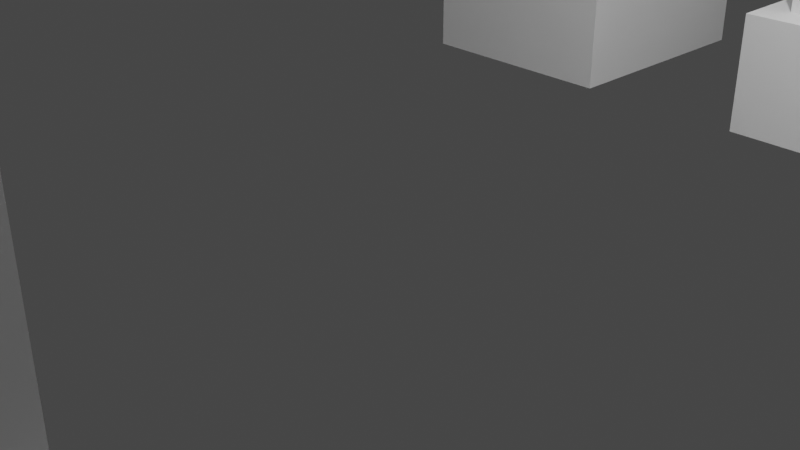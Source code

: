 # Source: mobs_sheeps.001.blend  (saved by Blender 2.81.16; exported with 4.5.12 LTS)
import bpy
from mathutils import Matrix  # noqa: F401  (used for matrix-valued properties, if any)

bpy.ops.wm.read_factory_settings(use_empty=True)
scene = bpy.context.scene
scene.name = 'Scene'

# ---- collections
col_collection = bpy.data.collections.new('Collection'); scene.collection.children.link(col_collection)

# ---- materials (node trees are filled in below, after node groups)
mat_material_001 = bpy.data.materials.new('Material.001')
mat_material_001.alpha_threshold = 0.0
mat_material_001.use_transparent_shadow = False
mat_material_001.roughness = 0.5
mat_material_001.line_color = (0.0, 0.0, 0.0, 1.0)

# ---- material node trees

# ---- world
world_world = bpy.data.worlds.new('World'); scene.world = world_world
world_world.use_nodes = True; world_world.node_tree.nodes.clear()
_N = world_world.node_tree.nodes; _L = world_world.node_tree.links
n0 = _N.new('ShaderNodeOutputWorld'); n0.name = 'World Output'; n0.location = (300, 300)
n1 = _N.new('ShaderNodeBackground'); n1.name = 'Background'; n1.location = (10, 300)
n1.inputs[0].default_value = (0.05088, 0.05088, 0.05088, 1.0)
_L.new(n1.outputs[0], n0.inputs[0])
n0.is_active_output = True
world_world.color = (0.05088, 0.05088, 0.05088)
world_world.use_sun_shadow = False
world_world.sun_shadow_jitter_overblur = 0.0

# ---- cameras
cam_camera = bpy.data.cameras.new('Camera')
cam_camera.clip_end = 100.0
cam_camera.ortho_scale = 7.314

# ---- lights
light_light = bpy.data.lights.new('Light', 'POINT')
light_light.transmission_factor = 0.0
light_light.energy = 1000.0
light_light.shadow_soft_size = 0.1
light_light.shadow_maximum_resolution = 0.006
light_light.use_absolute_resolution = True

# ---- meshes
me_cube_000 = bpy.data.meshes.new('Cube.000')
me_cube_000.from_pydata([(-0.6221, -1.381, 3.165), (-0.6221, -1.381, 4.368), (0.5809, -1.381, 3.165), (0.5809, -1.381, 4.368), (-0.6221, -2.685, 3.165), (-0.6221, -2.685, 4.368), (0.5809, -2.685, 3.165), (0.5809, -2.685, 4.368), (-0.3891, -2.685, 3.218), (-0.3891, -2.685, 3.93), (0.3479, -2.685, 3.218), (0.3479, -2.685, 3.93), (-0.3891, -2.824, 3.218), (-0.3891, -2.824, 3.93), (0.3479, -2.824, 3.218), (0.3479, -2.824, 3.93), (0.2244, -1.86, -0.02917), (0.8303, -1.86, -0.02917), (0.8303, -1.156, -0.02917), (0.2244, -1.156, -0.02917), (0.2244, -1.156, 0.2913), (0.8303, -1.156, 0.2913), (0.8303, -1.86, 0.2913), (0.2244, -1.86, 0.2913), (0.2972, -1.77, 0.2913), (0.7575, -1.77, 0.2913), (0.7575, -1.198, 0.2913), (0.2972, -1.198, 0.2913), (0.2972, -1.198, 1.998), (0.7575, -1.198, 1.998), (0.7575, -1.77, 1.998), (0.2972, -1.77, 1.998), (-0.8481, -1.86, -0.02917), (-0.2423, -1.86, -0.02917), (-0.2423, -1.156, -0.02917), (-0.8481, -1.156, -0.02917), (-0.8481, -1.156, 0.2913), (-0.2423, -1.156, 0.2913), (-0.2423, -1.86, 0.2913), (-0.8481, -1.86, 0.2913), (-0.7753, -1.77, 0.2913), (-0.3151, -1.77, 0.2913), (-0.3151, -1.198, 0.2913), (-0.7753, -1.198, 0.2913), (-0.7753, -1.198, 1.997), (-0.3151, -1.198, 1.997), (-0.3151, -1.77, 1.997), (-0.7753, -1.77, 1.997), (0.2244, 0.9827, -0.02917), (0.8303, 0.9827, -0.02917), (0.8303, 1.687, -0.02917), (0.2244, 1.687, -0.02917), (0.2244, 1.687, 0.2913), (0.8303, 1.687, 0.2913), (0.8303, 0.9827, 0.2913), (0.2244, 0.9827, 0.2913), (0.2972, 1.073, 0.2913), (0.7575, 1.073, 0.2913), (0.7575, 1.645, 0.2913), (0.2972, 1.645, 0.2913), (0.2972, 1.645, 2.061), (0.7575, 1.645, 2.061), (0.7575, 1.073, 2.061), (0.2972, 1.073, 2.061), (-0.8481, 0.9827, -0.02917), (-0.2423, 0.9827, -0.02917), (-0.2423, 1.687, -0.02917), (-0.8481, 1.687, -0.02917), (-0.8481, 1.687, 0.2913), (-0.2423, 1.687, 0.2913), (-0.2423, 0.9827, 0.2913), (-0.8481, 0.9827, 0.2913), (-0.7753, 1.073, 0.2913), (-0.3151, 1.073, 0.2913), (-0.3151, 1.645, 0.2913), (-0.7753, 1.645, 0.2913), (-0.7753, 1.645, 2.061), (-0.3151, 1.645, 2.061), (-0.3151, 1.073, 2.061), (-0.7753, 1.073, 2.061), (0.9294, 1.909, 1.924), (0.9294, -1.891, 1.924), (-0.9706, -1.891, 1.924), (-0.9706, 1.909, 1.924), (0.9294, 1.909, 3.824), (0.9294, -1.891, 3.824), (-0.9706, -1.891, 3.824), (-0.9706, 1.909, 3.824), (0.1284, 2.119, 2.842), (-0.1696, 2.119, 2.842), (0.1284, 2.119, 3.64), (-0.1696, 2.119, 3.64), (-0.1621, 1.909, 3.649), (0.1209, 1.909, 3.649), (-0.1621, 1.909, 2.844), (0.1209, 1.909, 2.844)], [], [(3, 1, 5, 7), (2, 0, 1, 3), (7, 5, 9, 11), (2, 3, 7, 6), (0, 2, 6, 4), (1, 0, 4, 5), (11, 9, 13, 15), (5, 4, 8, 9), (6, 7, 11, 10), (4, 6, 10, 8), (14, 15, 13, 12), (9, 8, 12, 13), (10, 11, 15, 14), (8, 10, 14, 12), (20, 21, 18, 19), (22, 23, 16, 17), (23, 20, 19, 16), (18, 17, 16, 19), (25, 24, 23, 22), (27, 26, 21, 20), (26, 25, 22, 21), (21, 22, 17, 18), (30, 31, 24, 25), (31, 28, 27, 24), (28, 29, 26, 27), (24, 27, 20, 23), (29, 30, 25, 26), (36, 37, 34, 35), (38, 39, 32, 33), (39, 36, 35, 32), (34, 33, 32, 35), (41, 40, 39, 38), (43, 42, 37, 36), (42, 41, 38, 37), (37, 38, 33, 34), (46, 47, 40, 41), (47, 44, 43, 40), (44, 45, 42, 43), (40, 43, 36, 39), (45, 46, 41, 42), (52, 53, 50, 51), (54, 55, 48, 49), (55, 52, 51, 48), (50, 49, 48, 51), (57, 56, 55, 54), (59, 58, 53, 52), (58, 57, 54, 53), (53, 54, 49, 50), (62, 63, 56, 57), (63, 60, 59, 56), (60, 61, 58, 59), (56, 59, 52, 55), (61, 62, 57, 58), (68, 69, 66, 67), (70, 71, 64, 65), (71, 68, 67, 64), (66, 65, 64, 67), (73, 72, 71, 70), (75, 74, 69, 68), (74, 73, 70, 69), (69, 70, 65, 66), (78, 79, 72, 73), (79, 76, 75, 72), (76, 77, 74, 75), (72, 75, 68, 71), (77, 78, 73, 74), (80, 81, 82, 83), (84, 87, 86, 85), (80, 84, 85, 81), (81, 85, 86, 82), (82, 86, 87, 83), (87, 84, 93, 92), (93, 95, 88, 90), (90, 88, 89, 91), (83, 87, 92, 94), (84, 80, 95, 93), (80, 83, 94, 95), (95, 94, 89, 88), (94, 92, 91, 89), (92, 93, 90, 91)])
_uv = me_cube_000.uv_layers.new(name='UVMap')
_uv.uv.foreach_set('vector', [0.456, 0.4267, 0.2164, 0.425, 0.2187, 0.6648, 0.4562, 0.6655, 0.4208, 0.4301, 0.1857, 0.4123, 0.1836, 0.649, 0.4082, 0.6489, 0.801, 0.4843, 0.4033, 0.4833, 0.4805, 0.3489, 0.7175, 0.3489, 0.191, 0.4373, 0.1978, 0.7037, 0.4603, 0.6992, 0.4507, 0.4372, 0.1814, 0.4338, 0.438, 0.4516, 0.4292, 0.6687, 0.1852, 0.6799, 0.4356, 0.4254, 0.2193, 0.4315, 0.2169, 0.6935, 0.4389, 0.6885, 0.6696, 0.2163, 0.5312, 0.2163, 0.559, 0.2008, 0.6418, 0.2008, 0.4033, 0.4833, 0.4029, 0.1141, 0.4805, 0.1333, 0.4805, 0.3489, 0.8008, 0.1206, 0.801, 0.4843, 0.7175, 0.3489, 0.7175, 0.1333, 0.4458, 0.2821, 0.7576, 0.2843, 0.7574, 0.3097, 0.4459, 0.3097, 0.6725, 0.174, 0.6725, 0.2742, 0.5305, 0.2742, 0.5305, 0.174, 0.529, 0.2523, 0.529, 0.1742, 0.546, 0.1755, 0.546, 0.251, 0.67, 0.1649, 0.67, 0.2714, 0.6544, 0.2717, 0.6544, 0.1665, 0.532, 0.1709, 0.6705, 0.1709, 0.6713, 0.1864, 0.5311, 0.1864, 0.1635, 0.1879, 0.02508, 0.1874, 0.02544, 0.02876, 0.1638, 0.02932, 0.1638, 0.1874, 0.02544, 0.1879, 0.02508, 0.02932, 0.1635, 0.02876, 0.02544, 0.02862, 0.1975, 0.02932, 0.1971, 0.1879, 0.02508, 0.1872, 0.1971, 0.1879, 0.02508, 0.1872, 0.0255, 0.003721, 0.1976, 0.004421, 0.0458, 0.02638, 0.04612, 0.1658, 0.0255, 0.1879, 0.02508, 0.004421, 0.1768, 0.1653, 0.1765, 0.02585, 0.1971, 0.003721, 0.1976, 0.1872, 0.1765, 0.02585, 0.0458, 0.02638, 0.02508, 0.004421, 0.1971, 0.003721, 0.1975, 0.1872, 0.02544, 0.1879, 0.02508, 0.02932, 0.1971, 0.02862, 0.1464, 0.751, 0.03858, 0.7517, 0.03797, 0.2003, 0.1458, 0.1997, 0.1702, 0.7501, 0.03612, 0.751, 0.03551, 0.1996, 0.1696, 0.1987, 0.1482, 0.7495, 0.04038, 0.7502, 0.03977, 0.1988, 0.1476, 0.1981, 0.04612, 0.1658, 0.1768, 0.1653, 0.1976, 0.1872, 0.0255, 0.1879, 0.1703, 0.7502, 0.03624, 0.751, 0.03564, 0.1997, 0.1697, 0.1988, 0.1635, 0.1879, 0.02508, 0.1874, 0.02544, 0.02876, 0.1638, 0.02932, 0.1638, 0.1874, 0.02544, 0.1879, 0.02508, 0.02932, 0.1635, 0.02876, 0.02544, 0.02862, 0.1975, 0.02932, 0.1971, 0.1879, 0.02508, 0.1872, 0.1971, 0.1879, 0.02508, 0.1872, 0.0255, 0.003721, 0.1976, 0.004421, 0.0458, 0.02638, 0.04612, 0.1658, 0.0255, 0.1879, 0.02508, 0.004421, 0.1768, 0.1653, 0.1765, 0.02585, 0.1971, 0.003721, 0.1976, 0.1872, 0.1765, 0.02585, 0.0458, 0.02638, 0.02508, 0.004421, 0.1971, 0.003721, 0.1975, 0.1872, 0.02544, 0.1879, 0.02508, 0.02932, 0.1971, 0.02862, 0.1464, 0.7522, 0.03858, 0.7529, 0.03797, 0.2003, 0.1458, 0.1997, 0.1702, 0.7513, 0.03612, 0.7521, 0.03551, 0.1996, 0.1696, 0.1987, 0.1482, 0.7506, 0.04038, 0.7513, 0.03977, 0.1988, 0.1476, 0.1981, 0.04612, 0.1658, 0.1768, 0.1653, 0.1976, 0.1872, 0.0255, 0.1879, 0.1703, 0.7513, 0.03624, 0.7522, 0.03564, 0.1997, 0.1697, 0.1988, 0.1635, 0.1879, 0.02508, 0.1874, 0.02544, 0.02876, 0.1638, 0.02932, 0.1638, 0.1874, 0.02544, 0.1879, 0.02508, 0.02932, 0.1635, 0.02876, 0.02544, 0.02862, 0.1975, 0.02932, 0.1971, 0.1879, 0.02508, 0.1872, 0.1971, 0.1879, 0.02508, 0.1872, 0.0255, 0.003721, 0.1976, 0.004421, 0.0458, 0.02638, 0.04612, 0.1658, 0.0255, 0.1879, 0.02508, 0.004421, 0.1768, 0.1653, 0.1765, 0.02585, 0.1971, 0.003721, 0.1976, 0.1872, 0.1765, 0.02585, 0.0458, 0.02638, 0.02508, 0.004421, 0.1971, 0.003721, 0.1975, 0.1872, 0.02544, 0.1879, 0.02508, 0.02932, 0.1971, 0.02862, 0.1464, 0.7522, 0.03858, 0.7529, 0.03797, 0.2003, 0.1458, 0.1997, 0.1702, 0.7513, 0.03612, 0.7521, 0.03551, 0.1996, 0.1696, 0.1987, 0.1482, 0.7506, 0.04038, 0.7513, 0.03977, 0.1988, 0.1476, 0.1981, 0.04612, 0.1658, 0.1768, 0.1653, 0.1976, 0.1872, 0.0255, 0.1879, 0.1703, 0.7513, 0.03624, 0.7522, 0.03564, 0.1997, 0.1697, 0.1988, 0.1635, 0.1879, 0.02508, 0.1874, 0.02544, 0.02876, 0.1638, 0.02932, 0.1638, 0.1874, 0.02544, 0.1879, 0.02508, 0.02932, 0.1635, 0.02876, 0.02544, 0.02862, 0.1975, 0.02932, 0.1971, 0.1879, 0.02508, 0.1872, 0.1971, 0.1879, 0.02508, 0.1872, 0.0255, 0.003721, 0.1976, 0.004421, 0.0458, 0.02638, 0.04612, 0.1658, 0.0255, 0.1879, 0.02508, 0.004421, 0.1768, 0.1653, 0.1765, 0.02585, 0.1971, 0.003721, 0.1976, 0.1872, 0.1765, 0.02585, 0.0458, 0.02638, 0.02508, 0.004421, 0.1971, 0.003721, 0.1975, 0.1872, 0.02544, 0.1879, 0.02508, 0.02932, 0.1971, 0.02862, 0.1464, 0.7522, 0.03858, 0.7529, 0.03797, 0.2003, 0.1458, 0.1997, 0.1702, 0.7513, 0.03612, 0.7521, 0.03551, 0.1996, 0.1696, 0.1987, 0.1482, 0.7506, 0.04038, 0.7513, 0.03977, 0.1988, 0.1476, 0.1981, 0.04612, 0.1658, 0.1768, 0.1653, 0.1976, 0.1872, 0.0255, 0.1879, 0.1703, 0.7513, 0.03624, 0.7522, 0.03564, 0.1997, 0.1697, 0.1988, 0.1624, 0.6593, 0.9244, 0.6593, 0.9244, 0.9908, 0.1624, 0.9908, 0.921, 0.6245, 0.921, 0.9559, 0.1624, 0.9559, 0.1624, 0.6245, 0.8227, 0.5987, 0.8227, 0.9837, 0.1731, 0.9837, 0.1731, 0.5987, 0.838, 0.5186, 0.838, 0.9831, 0.42, 0.9831, 0.42, 0.5186, 0.1624, 0.9908, 0.1624, 0.6593, 0.8936, 0.6593, 0.8936, 0.9908, 0.4443, 0.9575, 0.7947, 0.9575, 0.6456, 0.9109, 0.5934, 0.9109, 0.5873, 0.9018, 0.5878, 0.7254, 0.6498, 0.7256, 0.6492, 0.902, 0.5243, 0.7254, 0.5248, 0.9018, 0.4589, 0.902, 0.4584, 0.7256, 0.4443, 0.5581, 0.4443, 0.9575, 0.5934, 0.9109, 0.5934, 0.7515, 0.7947, 0.9575, 0.7947, 0.5581, 0.6456, 0.7515, 0.6456, 0.9109, 0.7947, 0.5581, 0.4443, 0.5581, 0.5934, 0.7515, 0.6456, 0.7515, 0.6492, 0.902, 0.6494, 0.9679, 0.5875, 0.9681, 0.5873, 0.9022, 0.5867, 0.7254, 0.5873, 0.9018, 0.5253, 0.902, 0.5248, 0.7256, 0.5251, 0.9679, 0.5253, 0.902, 0.5873, 0.9022, 0.5871, 0.9681])
_ca = me_cube_000.color_attributes.new('Col', 'BYTE_COLOR', 'CORNER')
_ca.data.foreach_set('color', [1.0, 1.0, 1.0, 1.0, 1.0, 1.0, 1.0, 1.0, 1.0, 1.0, 1.0, 1.0, 1.0, 1.0, 1.0, 1.0, 1.0, 1.0, 1.0, 1.0, 1.0, 1.0, 1.0, 1.0, 1.0, 1.0, 1.0, 1.0, 1.0, 1.0, 1.0, 1.0, 1.0, 1.0, 1.0, 1.0, 1.0, 1.0, 1.0, 1.0, 1.0, 1.0, 1.0, 1.0, 1.0, 1.0, 1.0, 1.0, 1.0, 1.0, 1.0, 1.0, 1.0, 1.0, 1.0, 1.0, 1.0, 1.0, 1.0, 1.0, 1.0, 1.0, 1.0, 1.0, 1.0, 1.0, 1.0, 1.0, 1.0, 1.0, 1.0, 1.0, 1.0, 1.0, 1.0, 1.0, 1.0, 1.0, 1.0, 1.0, 1.0, 1.0, 1.0, 1.0, 1.0, 1.0, 1.0, 1.0, 1.0, 1.0, 1.0, 1.0, 1.0, 1.0, 1.0, 1.0, 1.0, 1.0, 1.0, 1.0, 1.0, 1.0, 1.0, 1.0, 1.0, 1.0, 1.0, 1.0, 1.0, 1.0, 1.0, 1.0, 1.0, 1.0, 1.0, 1.0, 1.0, 1.0, 1.0, 1.0, 1.0, 1.0, 1.0, 1.0, 1.0, 1.0, 1.0, 1.0, 1.0, 1.0, 1.0, 1.0, 1.0, 1.0, 1.0, 1.0, 1.0, 1.0, 1.0, 1.0, 1.0, 1.0, 1.0, 1.0, 1.0, 1.0, 1.0, 1.0, 1.0, 1.0, 1.0, 1.0, 1.0, 1.0, 1.0, 1.0, 1.0, 1.0, 1.0, 1.0, 1.0, 1.0, 1.0, 1.0, 1.0, 1.0, 1.0, 1.0, 1.0, 1.0, 1.0, 1.0, 1.0, 1.0, 1.0, 1.0, 1.0, 1.0, 1.0, 1.0, 1.0, 1.0, 1.0, 1.0, 1.0, 1.0, 1.0, 1.0, 1.0, 1.0, 1.0, 1.0, 1.0, 1.0, 1.0, 1.0, 1.0, 1.0, 1.0, 1.0, 1.0, 1.0, 1.0, 1.0, 1.0, 1.0, 1.0, 1.0, 1.0, 1.0, 1.0, 1.0, 1.0, 1.0, 1.0, 1.0, 1.0, 1.0, 1.0, 1.0, 1.0, 1.0, 1.0, 1.0, 1.0, 1.0, 1.0, 1.0, 1.0, 1.0, 1.0, 1.0, 1.0, 1.0, 1.0, 1.0, 1.0, 1.0, 1.0, 1.0, 1.0, 1.0, 1.0, 1.0, 1.0, 1.0, 1.0, 1.0, 1.0, 1.0, 1.0, 1.0, 1.0, 1.0, 1.0, 1.0, 1.0, 1.0, 1.0, 1.0, 1.0, 1.0, 1.0, 1.0, 1.0, 1.0, 1.0, 1.0, 1.0, 1.0, 1.0, 1.0, 1.0, 1.0, 1.0, 1.0, 1.0, 1.0, 1.0, 1.0, 1.0, 1.0, 1.0, 1.0, 1.0, 1.0, 1.0, 1.0, 1.0, 1.0, 1.0, 1.0, 1.0, 1.0, 1.0, 1.0, 1.0, 1.0, 1.0, 1.0, 1.0, 1.0, 1.0, 1.0, 1.0, 1.0, 1.0, 1.0, 1.0, 1.0, 1.0, 1.0, 1.0, 1.0, 1.0, 1.0, 1.0, 1.0, 1.0, 1.0, 1.0, 1.0, 1.0, 1.0, 1.0, 1.0, 1.0, 1.0, 1.0, 1.0, 1.0, 1.0, 1.0, 1.0, 1.0, 1.0, 1.0, 1.0, 1.0, 1.0, 1.0, 1.0, 1.0, 1.0, 1.0, 1.0, 1.0, 1.0, 1.0, 1.0, 1.0, 1.0, 1.0, 1.0, 1.0, 1.0, 1.0, 1.0, 1.0, 1.0, 1.0, 1.0, 1.0, 1.0, 1.0, 1.0, 1.0, 1.0, 1.0, 1.0, 1.0, 1.0, 1.0, 1.0, 1.0, 1.0, 1.0, 1.0, 1.0, 1.0, 1.0, 1.0, 1.0, 1.0, 1.0, 1.0, 1.0, 1.0, 1.0, 1.0, 1.0, 1.0, 1.0, 1.0, 1.0, 1.0, 1.0, 1.0, 1.0, 1.0, 1.0, 1.0, 1.0, 1.0, 1.0, 1.0, 1.0, 1.0, 1.0, 1.0, 1.0, 1.0, 1.0, 1.0, 1.0, 1.0, 1.0, 1.0, 1.0, 1.0, 1.0, 1.0, 1.0, 1.0, 1.0, 1.0, 1.0, 1.0, 1.0, 1.0, 1.0, 1.0, 1.0, 1.0, 1.0, 1.0, 1.0, 1.0, 1.0, 1.0, 1.0, 1.0, 1.0, 1.0, 1.0, 1.0, 1.0, 1.0, 1.0, 1.0, 1.0, 1.0, 1.0, 1.0, 1.0, 1.0, 1.0, 1.0, 1.0, 1.0, 1.0, 1.0, 1.0, 1.0, 1.0, 1.0, 1.0, 1.0, 1.0, 1.0, 1.0, 1.0, 1.0, 1.0, 1.0, 1.0, 1.0, 1.0, 1.0, 1.0, 1.0, 1.0, 1.0, 1.0, 1.0, 1.0, 1.0, 1.0, 1.0, 1.0, 1.0, 1.0, 1.0, 1.0, 1.0, 1.0, 1.0, 1.0, 1.0, 1.0, 1.0, 1.0, 1.0, 1.0, 1.0, 1.0, 1.0, 1.0, 1.0, 1.0, 1.0, 1.0, 1.0, 1.0, 1.0, 1.0, 1.0, 1.0, 1.0, 1.0, 1.0, 1.0, 1.0, 1.0, 1.0, 1.0, 1.0, 1.0, 1.0, 1.0, 1.0, 1.0, 1.0, 1.0, 1.0, 1.0, 1.0, 1.0, 1.0, 1.0, 1.0, 1.0, 1.0, 1.0, 1.0, 1.0, 1.0, 1.0, 1.0, 1.0, 1.0, 1.0, 1.0, 1.0, 1.0, 1.0, 1.0, 1.0, 1.0, 1.0, 1.0, 1.0, 1.0, 1.0, 1.0, 1.0, 1.0, 1.0, 1.0, 1.0, 1.0, 1.0, 1.0, 1.0, 1.0, 1.0, 1.0, 1.0, 1.0, 1.0, 1.0, 1.0, 1.0, 1.0, 1.0, 1.0, 1.0, 1.0, 1.0, 1.0, 1.0, 1.0, 1.0, 1.0, 1.0, 1.0, 1.0, 1.0, 1.0, 1.0, 1.0, 1.0, 1.0, 1.0, 1.0, 1.0, 1.0, 1.0, 1.0, 1.0, 1.0, 1.0, 1.0, 1.0, 1.0, 1.0, 1.0, 1.0, 1.0, 1.0, 1.0, 1.0, 1.0, 1.0, 1.0, 1.0, 1.0, 1.0, 1.0, 1.0, 1.0, 1.0, 1.0, 1.0, 1.0, 1.0, 1.0, 1.0, 1.0, 1.0, 1.0, 1.0, 1.0, 1.0, 1.0, 1.0, 1.0, 1.0, 1.0, 1.0, 1.0, 1.0, 1.0, 1.0, 1.0, 1.0, 1.0, 1.0, 1.0, 1.0, 1.0, 1.0, 1.0, 1.0, 1.0, 1.0, 1.0, 1.0, 1.0, 1.0, 1.0, 1.0, 1.0, 1.0, 1.0, 1.0, 1.0, 1.0, 1.0, 1.0, 1.0, 1.0, 1.0, 1.0, 1.0, 1.0, 1.0, 1.0, 1.0, 1.0, 1.0, 1.0, 1.0, 1.0, 1.0, 1.0, 1.0, 1.0, 1.0, 1.0, 1.0, 1.0, 1.0, 1.0, 1.0, 1.0, 1.0, 1.0, 1.0, 1.0, 1.0, 1.0, 1.0, 1.0, 1.0, 1.0, 1.0, 1.0, 1.0, 1.0, 1.0, 1.0, 1.0, 1.0, 1.0, 1.0, 1.0, 1.0, 1.0, 1.0, 1.0, 1.0, 1.0, 1.0, 1.0, 1.0, 1.0, 1.0, 1.0, 1.0, 1.0, 1.0, 1.0, 1.0, 1.0, 1.0, 1.0, 1.0, 1.0, 1.0, 1.0, 1.0, 1.0, 1.0, 1.0, 1.0, 1.0, 1.0, 1.0, 1.0, 1.0, 1.0, 1.0, 1.0, 1.0, 1.0, 1.0, 1.0, 1.0, 1.0, 1.0, 1.0, 1.0, 1.0, 1.0, 1.0, 1.0, 1.0, 1.0, 1.0, 1.0, 1.0, 1.0, 1.0, 1.0, 1.0, 1.0, 1.0, 1.0, 1.0, 1.0, 1.0, 1.0, 1.0, 1.0, 1.0, 1.0, 1.0, 1.0, 1.0, 1.0, 1.0, 1.0, 1.0, 1.0, 1.0, 1.0, 1.0, 1.0, 1.0, 1.0, 1.0, 1.0, 1.0, 1.0, 1.0, 1.0, 1.0, 1.0, 1.0, 1.0, 1.0, 1.0, 1.0, 1.0, 1.0, 1.0, 1.0, 1.0, 1.0, 1.0, 1.0, 1.0, 1.0, 1.0, 1.0, 1.0, 1.0, 1.0, 1.0, 1.0, 1.0, 1.0, 1.0, 1.0, 1.0, 1.0, 1.0, 1.0, 1.0, 1.0, 1.0, 1.0, 1.0, 1.0, 1.0, 1.0, 1.0, 1.0, 1.0, 1.0, 1.0, 1.0, 1.0, 1.0, 1.0, 1.0, 1.0, 1.0, 1.0, 1.0, 1.0, 1.0, 1.0, 1.0, 1.0, 1.0, 1.0, 1.0, 1.0, 1.0, 1.0, 1.0, 1.0, 1.0, 1.0, 1.0, 1.0, 1.0, 1.0, 1.0, 1.0, 1.0, 1.0, 1.0, 1.0, 1.0, 1.0, 1.0, 1.0, 1.0, 1.0, 1.0, 1.0, 1.0, 1.0, 1.0, 1.0, 1.0, 1.0, 1.0, 1.0, 1.0, 1.0, 1.0, 1.0, 1.0, 1.0, 1.0, 1.0, 1.0, 1.0, 1.0, 1.0, 1.0, 1.0, 1.0, 1.0, 1.0, 1.0, 1.0, 1.0, 1.0, 1.0, 1.0, 1.0, 1.0, 1.0, 1.0, 1.0, 1.0, 1.0, 1.0, 1.0, 1.0, 1.0, 1.0, 1.0, 1.0, 1.0, 1.0, 1.0, 1.0, 1.0, 1.0, 1.0, 1.0, 1.0, 1.0, 1.0, 1.0, 1.0, 1.0, 1.0, 1.0, 1.0, 1.0, 1.0, 1.0, 1.0, 1.0, 1.0, 1.0, 1.0, 1.0, 1.0, 1.0, 1.0, 1.0, 1.0, 1.0, 1.0, 1.0, 1.0, 1.0, 1.0, 1.0, 1.0, 1.0, 1.0, 1.0, 1.0, 1.0, 1.0, 1.0, 1.0, 1.0, 1.0, 1.0, 1.0, 1.0, 1.0, 1.0, 1.0, 1.0, 1.0, 1.0, 1.0, 1.0, 1.0, 1.0, 1.0, 1.0, 1.0, 1.0, 1.0, 1.0, 1.0, 1.0, 1.0, 1.0, 1.0, 1.0, 1.0, 1.0, 1.0, 1.0, 1.0, 1.0, 1.0, 1.0, 1.0, 1.0, 1.0, 1.0, 1.0, 1.0, 1.0, 1.0, 1.0, 1.0, 1.0, 1.0, 1.0, 1.0, 1.0, 1.0, 1.0, 1.0, 1.0, 1.0, 1.0, 1.0, 1.0, 1.0, 1.0, 1.0, 1.0, 1.0, 1.0, 1.0, 1.0, 1.0, 1.0, 1.0, 1.0, 1.0, 1.0, 1.0, 1.0, 1.0, 1.0, 1.0, 1.0, 1.0, 1.0, 1.0, 1.0, 1.0, 1.0, 1.0, 1.0, 1.0, 1.0, 1.0, 1.0, 1.0, 1.0, 1.0, 1.0, 1.0, 1.0, 1.0, 1.0, 1.0, 1.0, 1.0, 1.0, 1.0, 1.0, 1.0, 1.0, 1.0, 1.0, 1.0, 1.0, 1.0, 1.0, 1.0, 1.0, 1.0, 1.0, 1.0, 1.0, 1.0, 1.0, 1.0, 1.0, 1.0, 1.0, 1.0, 1.0, 1.0, 1.0, 1.0, 1.0, 1.0, 1.0, 1.0, 1.0, 1.0, 1.0, 1.0, 1.0, 1.0, 1.0, 1.0, 1.0, 1.0, 1.0, 1.0, 1.0, 1.0, 1.0, 1.0, 1.0, 1.0, 1.0, 1.0, 1.0, 1.0, 1.0, 1.0, 1.0, 1.0, 1.0, 1.0, 1.0, 1.0, 1.0, 1.0, 1.0, 1.0, 1.0, 1.0, 1.0, 1.0, 1.0, 1.0, 1.0, 1.0, 1.0, 1.0, 1.0, 1.0, 1.0, 1.0, 1.0, 1.0, 1.0, 1.0, 1.0, 1.0, 1.0, 1.0, 1.0, 1.0, 1.0, 1.0, 1.0, 1.0, 1.0, 1.0, 1.0, 1.0, 1.0, 1.0, 1.0, 1.0, 1.0, 1.0, 1.0, 1.0, 1.0, 1.0, 1.0, 1.0, 1.0, 1.0, 1.0, 1.0, 1.0, 1.0, 1.0, 1.0, 1.0, 1.0, 1.0, 1.0, 1.0, 1.0, 1.0, 1.0, 1.0, 1.0, 1.0, 1.0, 1.0, 1.0, 1.0, 1.0, 1.0, 1.0, 1.0, 1.0, 1.0, 1.0, 1.0, 1.0, 1.0, 1.0, 1.0, 1.0, 1.0, 1.0, 1.0, 1.0, 1.0, 1.0, 1.0, 1.0, 1.0, 1.0, 1.0, 1.0, 1.0, 1.0, 1.0, 1.0, 1.0, 1.0, 1.0, 1.0, 1.0, 1.0, 1.0, 1.0, 1.0, 1.0, 1.0, 1.0, 1.0, 1.0, 1.0, 1.0, 1.0, 1.0, 1.0, 1.0, 1.0])
me_cube_000.materials.append(mat_material_001)
me_cube_000.use_remesh_preserve_volume = False
me_cube_000.use_remesh_preserve_attributes = False
me_cube_000.use_mirror_vertex_groups = False
me_cube_000.update()
arm_armature = bpy.data.armatures.new('Armature')  # bones are not reproduced

# ---- objects
ob_light = bpy.data.objects.new('Light', light_light)
ob_camera = bpy.data.objects.new('Camera', cam_camera)
ob_armature = bpy.data.objects.new('Armature', arm_armature)
ob_cube_000 = bpy.data.objects.new('Cube.000', me_cube_000)

# ---- transforms, parenting, visibility, modifiers, constraints
ob_light.location = (4.076, 1.005, 5.904)
ob_light.rotation_euler = (0.6503, 0.05522, 1.866)
ob_light.lock_rotations_4d = False
ob_light.empty_display_type = 'ARROWS'
ob_light.color = (0.0, 0.0, 0.0, 0.0)
ob_light.lineart.crease_threshold = 0.0
ob_camera.location = (7.359, -6.926, 4.958)
ob_camera.rotation_euler = (1.109, 0.0, 0.8149)
ob_camera.lock_rotations_4d = False
ob_camera.empty_display_type = 'ARROWS'
ob_camera.color = (0.0, 0.0, 0.0, 0.0)
ob_camera.display_type = 'WIRE'
ob_camera.lineart.crease_threshold = 0.0
ob_armature.location = (0.02058, 0.04361, 0.1624)
ob_armature.scale = (4.5, 4.5, 4.5)
ob_armature.show_in_front = True
ob_armature.lineart.crease_threshold = 0.0
ob_cube_000.parent = ob_armature
ob_cube_000.matrix_parent_inverse = Matrix(((1.0, 0.0, -4.657e-10, -0.02058), (0.0, 1.0, 0.0, 0.008739), (0.0, 0.0, 1.0, 2.874), (0.0, 0.0, 0.0, 1.0)))
ob_cube_000.location = (0.02058, -0.008739, -2.874)
ob_cube_000.lock_rotations_4d = False
ob_cube_000.empty_display_type = 'ARROWS'
ob_cube_000.lineart.crease_threshold = 0.0
_vg = ob_cube_000.vertex_groups.new(name='Group')
for _i, _w in zip([0, 1, 3, 4, 5, 7, 8, 9, 11, 12, 13, 15], [0.2556, 0.2218, 0.6877, 0.08305, 0.04425, 0.9967, 0.1528, 1.0, 0.9632, 0.04813, 0.9937, 0.9996]): _vg.add([_i], _w, 'REPLACE')
_vg = ob_cube_000.vertex_groups.new(name='Root')
for _i, _w in zip([80, 81, 82, 83, 84, 85, 86, 87, 88, 89, 90, 91, 92, 93, 94, 95], [1.0, 0.9985, 1.0, 0.9998, 1.0, 1.0, 0.9979, 1.0, 1.0, 1.0, 1.0, 1.0, 1.0, 1.0, 0.9987, 1.0]): _vg.add([_i], _w, 'REPLACE')
_vg = ob_cube_000.vertex_groups.new(name='Bone.001')
for _i, _w in zip([16, 17, 18, 19, 20, 21, 22, 23, 24, 25, 26, 27, 28, 29, 30, 31], [0.9804, 0.9999, 1.0, 1.0, 0.9997, 1.0, 0.998, 0.9916, 1.0, 1.0, 1.0, 1.0, 1.0, 1.0, 1.0, 1.0]): _vg.add([_i], _w, 'REPLACE')
_vg = ob_cube_000.vertex_groups.new(name='Bone.002')
for _i, _w in zip([48, 49, 50, 51, 52, 53, 54, 55, 56, 57, 58, 59, 60, 61, 62, 63], [1.0, 1.0, 1.0, 0.9997, 1.0, 1.0, 1.0, 0.9998, 1.0, 1.0, 1.0, 1.0, 1.0, 1.0, 1.0, 1.0]): _vg.add([_i], _w, 'REPLACE')
_vg = ob_cube_000.vertex_groups.new(name='Bone.003')
for _i, _w in zip([32, 33, 34, 35, 36, 37, 38, 39, 40, 41, 42, 43, 44, 45, 46, 47, 49, 54, 57, 59], [0.986, 0.9968, 1.0, 0.9944, 1.0, 0.9836, 1.0, 1.0, 1.0, 1.0, 0.9869, 1.0, 1.0, 1.0, 1.0, 1.0, 7.541e-17, 1.718e-11, 0.0, 0.0]): _vg.add([_i], _w, 'REPLACE')
_vg = ob_cube_000.vertex_groups.new(name='RR_leg')
for _i, _w in zip([64, 65, 66, 67, 68, 69, 70, 71, 72, 73, 74, 75, 76, 77, 78, 79], [1.0, 0.9459, 0.9998, 1.0, 1.0, 1.0, 1.0, 1.0, 1.0, 1.0, 0.9999, 1.0, 0.9995, 1.0, 1.0, 1.0]): _vg.add([_i], _w, 'REPLACE')
_vg = ob_cube_000.vertex_groups.new(name='Head')
for _i, _w in zip([0, 1, 2, 3, 4, 5, 6, 7, 8, 9, 10, 11, 12, 13, 14, 15, 85, 86], [1.0, 1.0, 1.0, 0.9991, 1.0, 1.0, 1.0, 0.9999, 1.0, 1.0, 1.0, 1.0, 1.0, 1.0, 1.0, 1.0, 0.0, 2.973e-06]): _vg.add([_i], _w, 'REPLACE')
_m = ob_cube_000.modifiers.new('Armature', 'ARMATURE')
_m.object = ob_armature

# ---- collection membership
col_collection.objects.link(ob_light)
col_collection.objects.link(ob_camera)
col_collection.objects.link(ob_armature)
col_collection.objects.link(ob_cube_000)

# ---- scene / render settings (as saved in the file)
scene.camera = ob_camera
scene.frame_start = 1; scene.frame_end = 250; scene.frame_set(1)
scene.render.engine = 'BLENDER_EEVEE_NEXT'
scene.cycles.use_denoising = False
scene.cycles.samples = 128
scene.cycles.sampling_pattern = 'TABULATED_SOBOL'
scene.cycles.use_adaptive_sampling = False
scene.cycles.use_light_tree = False
scene.view_settings.view_transform = 'Filmic'
bpy.context.view_layer.update()
